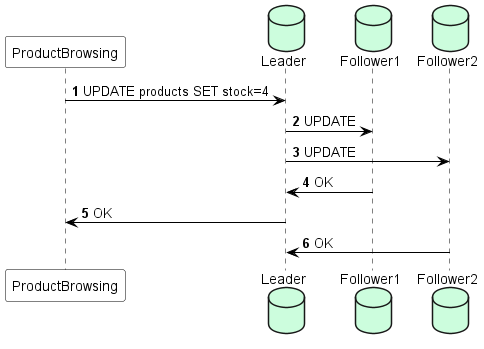

The diagram above was rendered by PlantUML. Its source (embedded in the PNG):
@startuml SyncVsAsync

' left to right direction

skinparam shadowing false
skinparam ParticipantBorderColor black
skinparam ArrowColor black
skinparam ParticipantBackgroundColor white
skinparam ParticipantFontColor black
skinparam SequenceLifeLineBorderColor black

autonumber

participant ProductBrowsing
database Leader #ccfddd
database Follower1 #ccfddd
database Follower2 #ccfddd

ProductBrowsing -> Leader : UPDATE products SET stock=4
Leader -> Follower1 : UPDATE
Leader -> Follower2 : UPDATE
Follower1 -> Leader : OK
Leader -> ProductBrowsing : OK
Follower2 -> Leader : OK

@enduml